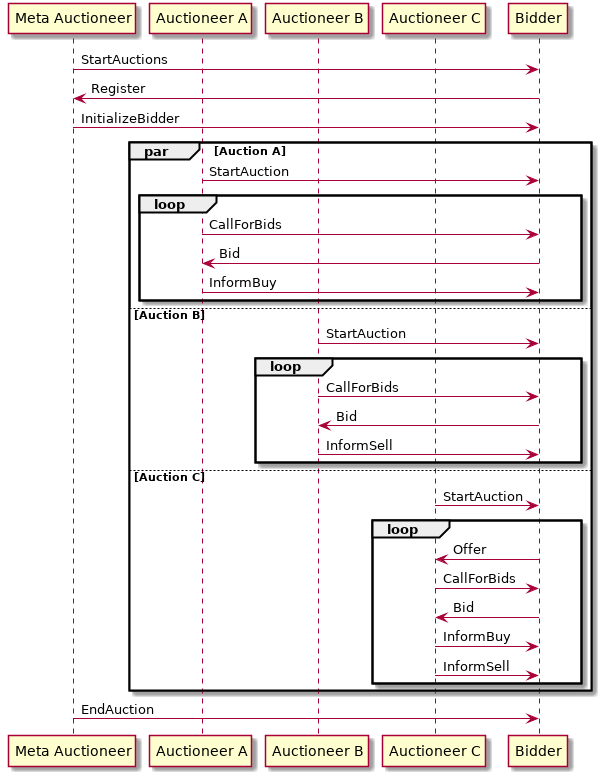

The diagram above was rendered by PlantUML. Its source (embedded in the PNG):
@startuml

participant "Meta Auctioneer" as M
participant "Auctioneer A" as A
participant "Auctioneer B" as B
participant "Auctioneer C" as C
participant "Bidder" as X

M -> X: StartAuctions
M <- X: Register
M -> X: InitializeBidder

par Auction A

A -> X: StartAuction
loop
	A -> X: CallForBids
	A <- X: Bid
	A -> X: InformBuy
end

else Auction B

B -> X: StartAuction
loop
	B -> X: CallForBids
	B <- X: Bid
	B -> X: InformSell
end

else Auction C

C -> X: StartAuction
loop
	C <- X: Offer
	C -> X: CallForBids
	C <- X: Bid
	C -> X: InformBuy
	C -> X: InformSell
end
end

M -> X: EndAuction




@enduml